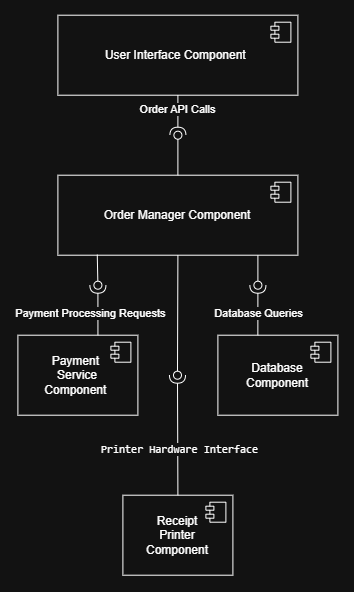

The diagram above was exported from draw.io. Its source (the exported page's mxGraphModel, read from the mxfile embedded in the PNG):
<mxGraphModel dx="1202" dy="624" grid="1" gridSize="10" guides="1" tooltips="1" connect="1" arrows="1" fold="1" page="1" pageScale="1" pageWidth="850" pageHeight="1100" math="0" shadow="0">
  <root>
    <mxCell id="0" />
    <mxCell id="1" parent="0" />
    <mxCell id="CPJwhqJflJrfFlew8qVv-6" parent="1" style="html=1;dropTarget=0;whiteSpace=wrap;points=[[0,0,0,0,0],[0,0.25,0,0,0],[0,0.5,0,0,0],[0,0.75,0,0,0],[0,1,0,0,0],[0.25,0,0,0,0],[0.25,1,0,0,0],[0.5,0,0,0,0],[0.5,1,0,0,0],[0.75,0,0,0,0],[0.75,1,0,0,0],[1,0,0,0,0],[1,0.25,0,0,0],[1,0.5,0,0,0],[1,0.75,0,0,0],[1,1,0,0,0]];" value="User Interface Component&amp;nbsp;" vertex="1">
      <mxGeometry height="80" width="240" x="280" y="120" as="geometry" />
    </mxCell>
    <mxCell id="CPJwhqJflJrfFlew8qVv-7" parent="CPJwhqJflJrfFlew8qVv-6" style="shape=module;jettyWidth=8;jettyHeight=4;" value="" vertex="1">
      <mxGeometry height="20" relative="1" width="20" x="1" as="geometry">
        <mxPoint x="-27" y="7" as="offset" />
      </mxGeometry>
    </mxCell>
    <mxCell id="CPJwhqJflJrfFlew8qVv-8" parent="1" style="html=1;dropTarget=0;whiteSpace=wrap;" value="Order Manager Component" vertex="1">
      <mxGeometry height="80" width="240" x="280" y="280" as="geometry" />
    </mxCell>
    <mxCell id="CPJwhqJflJrfFlew8qVv-9" parent="CPJwhqJflJrfFlew8qVv-8" style="shape=module;jettyWidth=8;jettyHeight=4;" value="" vertex="1">
      <mxGeometry height="20" relative="1" width="20" x="1" as="geometry">
        <mxPoint x="-27" y="7" as="offset" />
      </mxGeometry>
    </mxCell>
    <mxCell id="CPJwhqJflJrfFlew8qVv-10" parent="1" style="html=1;dropTarget=0;whiteSpace=wrap;" value="Payment&amp;nbsp;&lt;div&gt;Service&lt;/div&gt;&lt;div&gt;Component&amp;nbsp;&lt;/div&gt;" vertex="1">
      <mxGeometry height="80" width="120" x="240" y="440" as="geometry" />
    </mxCell>
    <mxCell id="CPJwhqJflJrfFlew8qVv-11" parent="CPJwhqJflJrfFlew8qVv-10" style="shape=module;jettyWidth=8;jettyHeight=4;" value="" vertex="1">
      <mxGeometry height="20" relative="1" width="20" x="1" as="geometry">
        <mxPoint x="-27" y="7" as="offset" />
      </mxGeometry>
    </mxCell>
    <mxCell id="CPJwhqJflJrfFlew8qVv-12" parent="1" style="html=1;dropTarget=0;whiteSpace=wrap;" value="Database&lt;div&gt;Component&lt;/div&gt;" vertex="1">
      <mxGeometry height="80" width="120" x="440" y="440" as="geometry" />
    </mxCell>
    <mxCell id="CPJwhqJflJrfFlew8qVv-13" parent="CPJwhqJflJrfFlew8qVv-12" style="shape=module;jettyWidth=8;jettyHeight=4;" value="" vertex="1">
      <mxGeometry height="20" relative="1" width="20" x="1" as="geometry">
        <mxPoint x="-27" y="7" as="offset" />
      </mxGeometry>
    </mxCell>
    <mxCell id="CPJwhqJflJrfFlew8qVv-14" parent="1" style="html=1;dropTarget=0;whiteSpace=wrap;" value="Receipt&lt;div&gt;Printer&lt;/div&gt;&lt;div&gt;Component&lt;/div&gt;" vertex="1">
      <mxGeometry height="80" width="110" x="345" y="600" as="geometry" />
    </mxCell>
    <mxCell id="CPJwhqJflJrfFlew8qVv-15" parent="CPJwhqJflJrfFlew8qVv-14" style="shape=module;jettyWidth=8;jettyHeight=4;" value="" vertex="1">
      <mxGeometry height="20" relative="1" width="20" x="1" as="geometry">
        <mxPoint x="-27" y="7" as="offset" />
      </mxGeometry>
    </mxCell>
    <mxCell id="CPJwhqJflJrfFlew8qVv-27" edge="1" parent="1" source="CPJwhqJflJrfFlew8qVv-6" style="rounded=0;orthogonalLoop=1;jettySize=auto;html=1;endArrow=halfCircle;endFill=0;endSize=6;strokeWidth=1;sketch=0;fontSize=12;curved=1;exitX=0.5;exitY=1;exitDx=0;exitDy=0;exitPerimeter=0;" value="">
      <mxGeometry relative="1" as="geometry">
        <mxPoint x="415" y="265" as="sourcePoint" />
        <mxPoint x="400" y="240" as="targetPoint" />
      </mxGeometry>
    </mxCell>
    <mxCell id="CPJwhqJflJrfFlew8qVv-48" connectable="0" parent="CPJwhqJflJrfFlew8qVv-27" style="edgeLabel;html=1;align=center;verticalAlign=middle;resizable=0;points=[];" value="Order API Calls" vertex="1">
      <mxGeometry relative="1" x="-0.2833" y="-1" as="geometry">
        <mxPoint as="offset" />
      </mxGeometry>
    </mxCell>
    <mxCell id="CPJwhqJflJrfFlew8qVv-30" edge="1" parent="1" source="CPJwhqJflJrfFlew8qVv-8" style="html=1;verticalAlign=bottom;labelBackgroundColor=none;endArrow=oval;endFill=0;endSize=8;rounded=0;exitX=0.5;exitY=0;exitDx=0;exitDy=0;" value="">
      <mxGeometry relative="1" width="160" as="geometry">
        <mxPoint x="260" y="230" as="sourcePoint" />
        <mxPoint x="400" y="240" as="targetPoint" />
      </mxGeometry>
    </mxCell>
    <mxCell id="CPJwhqJflJrfFlew8qVv-41" edge="1" parent="1" source="CPJwhqJflJrfFlew8qVv-10" style="rounded=0;orthogonalLoop=1;jettySize=auto;html=1;endArrow=halfCircle;endFill=0;endSize=6;strokeWidth=1;sketch=0;fontSize=12;curved=1;exitX=0.667;exitY=0;exitDx=0;exitDy=0;exitPerimeter=0;" value="">
      <mxGeometry relative="1" as="geometry">
        <mxPoint x="320" y="360" as="sourcePoint" />
        <mxPoint x="320" y="390" as="targetPoint" />
      </mxGeometry>
    </mxCell>
    <mxCell id="CPJwhqJflJrfFlew8qVv-47" connectable="0" parent="CPJwhqJflJrfFlew8qVv-41" style="edgeLabel;html=1;align=center;verticalAlign=middle;resizable=0;points=[];" value="&lt;br&gt;&lt;div&gt;&lt;br&gt;&lt;/div&gt;" vertex="1">
      <mxGeometry relative="1" x="0.05" y="-1" as="geometry">
        <mxPoint as="offset" />
      </mxGeometry>
    </mxCell>
    <mxCell id="CPJwhqJflJrfFlew8qVv-53" connectable="0" parent="CPJwhqJflJrfFlew8qVv-41" style="edgeLabel;html=1;align=center;verticalAlign=middle;resizable=0;points=[];" value="Payment Processing Requests&amp;nbsp; &amp;nbsp; &amp;nbsp;&amp;nbsp;" vertex="1">
      <mxGeometry relative="1" x="-0.1" y="-1" as="geometry">
        <mxPoint as="offset" />
      </mxGeometry>
    </mxCell>
    <mxCell id="CPJwhqJflJrfFlew8qVv-42" edge="1" parent="1" source="CPJwhqJflJrfFlew8qVv-8" style="html=1;verticalAlign=bottom;labelBackgroundColor=none;endArrow=oval;endFill=0;endSize=8;rounded=0;exitX=0.164;exitY=0.993;exitDx=0;exitDy=0;exitPerimeter=0;" value="">
      <mxGeometry relative="1" width="160" as="geometry">
        <mxPoint x="310" y="450" as="sourcePoint" />
        <mxPoint x="320" y="390" as="targetPoint" />
      </mxGeometry>
    </mxCell>
    <mxCell id="CPJwhqJflJrfFlew8qVv-43" edge="1" parent="1" source="CPJwhqJflJrfFlew8qVv-12" style="rounded=0;orthogonalLoop=1;jettySize=auto;html=1;endArrow=halfCircle;endFill=0;endSize=6;strokeWidth=1;sketch=0;fontSize=12;curved=1;exitX=0.333;exitY=0;exitDx=0;exitDy=0;exitPerimeter=0;" value="">
      <mxGeometry relative="1" as="geometry">
        <mxPoint x="470" y="360" as="sourcePoint" />
        <mxPoint x="480" y="390" as="targetPoint" />
      </mxGeometry>
    </mxCell>
    <mxCell id="CPJwhqJflJrfFlew8qVv-51" connectable="0" parent="CPJwhqJflJrfFlew8qVv-43" style="edgeLabel;html=1;align=center;verticalAlign=middle;resizable=0;points=[];" value="Database Queries" vertex="1">
      <mxGeometry relative="1" x="-0.0933" as="geometry">
        <mxPoint as="offset" />
      </mxGeometry>
    </mxCell>
    <mxCell id="CPJwhqJflJrfFlew8qVv-44" edge="1" parent="1" style="html=1;verticalAlign=bottom;labelBackgroundColor=none;endArrow=oval;endFill=0;endSize=8;rounded=0;" value="">
      <mxGeometry relative="1" width="160" as="geometry">
        <mxPoint x="480" y="360" as="sourcePoint" />
        <mxPoint x="480" y="390" as="targetPoint" />
      </mxGeometry>
    </mxCell>
    <mxCell id="CPJwhqJflJrfFlew8qVv-45" edge="1" parent="1" source="CPJwhqJflJrfFlew8qVv-14" style="rounded=0;orthogonalLoop=1;jettySize=auto;html=1;endArrow=halfCircle;endFill=0;endSize=6;strokeWidth=1;sketch=0;fontSize=12;curved=1;exitX=0.5;exitY=0;exitDx=0;exitDy=0;" value="">
      <mxGeometry relative="1" as="geometry">
        <mxPoint x="399.58" y="360" as="sourcePoint" />
        <mxPoint x="399.58" y="480" as="targetPoint" />
      </mxGeometry>
    </mxCell>
    <mxCell id="CPJwhqJflJrfFlew8qVv-50" connectable="0" parent="CPJwhqJflJrfFlew8qVv-45" style="edgeLabel;html=1;align=center;verticalAlign=middle;resizable=0;points=[];" value="&lt;code&gt;Printer Hardware Interface&lt;/code&gt;" vertex="1">
      <mxGeometry relative="1" x="-0.2333" y="-1" as="geometry">
        <mxPoint as="offset" />
      </mxGeometry>
    </mxCell>
    <mxCell id="CPJwhqJflJrfFlew8qVv-46" edge="1" parent="1" source="CPJwhqJflJrfFlew8qVv-8" style="html=1;verticalAlign=bottom;labelBackgroundColor=none;endArrow=oval;endFill=0;endSize=8;rounded=0;exitX=0.5;exitY=1;exitDx=0;exitDy=0;" value="">
      <mxGeometry relative="1" width="160" as="geometry">
        <mxPoint x="430" y="480" as="sourcePoint" />
        <mxPoint x="399.58" y="480" as="targetPoint" />
      </mxGeometry>
    </mxCell>
  </root>
</mxGraphModel>